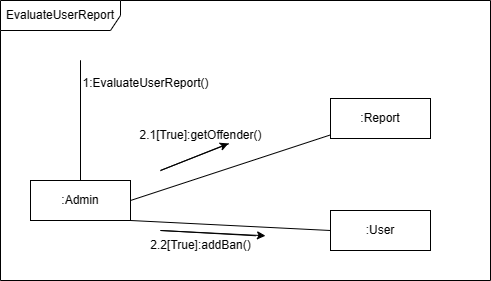

The diagram above was exported from draw.io. Its source (the exported page's mxGraphModel, read from the mxfile embedded in the PNG):
<mxGraphModel dx="335" dy="692" grid="1" gridSize="10" guides="1" tooltips="1" connect="1" arrows="1" fold="1" page="1" pageScale="1" pageWidth="850" pageHeight="1100" math="0" shadow="0">
  <root>
    <mxCell id="0" />
    <mxCell id="1" parent="0" />
    <mxCell id="8NQ2V_LfNQhPbRBRpHbh-11" value=":Admin" style="rounded=0;whiteSpace=wrap;html=1;" vertex="1" parent="1">
      <mxGeometry x="70" y="280" width="100" height="40" as="geometry" />
    </mxCell>
    <mxCell id="8NQ2V_LfNQhPbRBRpHbh-12" value="EvaluateUserReport" style="shape=umlFrame;whiteSpace=wrap;html=1;pointerEvents=0;width=120;height=30;" vertex="1" parent="1">
      <mxGeometry x="40" y="100" width="490" height="280" as="geometry" />
    </mxCell>
    <mxCell id="8NQ2V_LfNQhPbRBRpHbh-13" value="" style="endArrow=none;html=1;rounded=0;entryX=0.5;entryY=0;entryDx=0;entryDy=0;" edge="1" parent="1" target="8NQ2V_LfNQhPbRBRpHbh-11">
      <mxGeometry width="50" height="50" relative="1" as="geometry">
        <mxPoint x="120" y="230" as="sourcePoint" />
        <mxPoint x="190" y="350" as="targetPoint" />
        <Array as="points">
          <mxPoint x="120" y="160" />
        </Array>
      </mxGeometry>
    </mxCell>
    <mxCell id="8NQ2V_LfNQhPbRBRpHbh-14" value="" style="endArrow=none;html=1;rounded=0;exitX=1;exitY=0.5;exitDx=0;exitDy=0;" edge="1" parent="1" source="8NQ2V_LfNQhPbRBRpHbh-11" target="8NQ2V_LfNQhPbRBRpHbh-15">
      <mxGeometry width="50" height="50" relative="1" as="geometry">
        <mxPoint x="220" y="400" as="sourcePoint" />
        <mxPoint x="270" y="350" as="targetPoint" />
      </mxGeometry>
    </mxCell>
    <mxCell id="8NQ2V_LfNQhPbRBRpHbh-15" value=":Report" style="rounded=0;whiteSpace=wrap;html=1;" vertex="1" parent="1">
      <mxGeometry x="370" y="198" width="100" height="40" as="geometry" />
    </mxCell>
    <mxCell id="8NQ2V_LfNQhPbRBRpHbh-16" value="1:EvaluateUserReport()" style="text;html=1;align=center;verticalAlign=middle;resizable=0;points=[];autosize=1;strokeColor=none;fillColor=none;" vertex="1" parent="1">
      <mxGeometry x="110" y="168" width="150" height="30" as="geometry" />
    </mxCell>
    <mxCell id="8NQ2V_LfNQhPbRBRpHbh-17" value="2.1[True]:getOffender()" style="text;html=1;align=center;verticalAlign=middle;resizable=0;points=[];autosize=1;strokeColor=none;fillColor=none;" vertex="1" parent="1">
      <mxGeometry x="165" y="220" width="150" height="30" as="geometry" />
    </mxCell>
    <mxCell id="8NQ2V_LfNQhPbRBRpHbh-18" value=":User" style="rounded=0;whiteSpace=wrap;html=1;" vertex="1" parent="1">
      <mxGeometry x="370" y="310" width="100" height="40" as="geometry" />
    </mxCell>
    <mxCell id="8NQ2V_LfNQhPbRBRpHbh-19" value="" style="endArrow=classic;html=1;rounded=0;exitX=1;exitY=0.5;exitDx=0;exitDy=0;exitPerimeter=0;" edge="1" parent="1">
      <mxGeometry width="50" height="50" relative="1" as="geometry">
        <mxPoint x="268.36149984825545" y="243.20999704975804" as="sourcePoint" />
        <mxPoint x="268" y="243" as="targetPoint" />
        <Array as="points">
          <mxPoint x="200" y="270" />
        </Array>
      </mxGeometry>
    </mxCell>
    <mxCell id="8NQ2V_LfNQhPbRBRpHbh-20" value="" style="endArrow=none;html=1;rounded=0;entryX=1;entryY=1;entryDx=0;entryDy=0;exitX=0;exitY=0.5;exitDx=0;exitDy=0;" edge="1" parent="1" source="8NQ2V_LfNQhPbRBRpHbh-18" target="8NQ2V_LfNQhPbRBRpHbh-11">
      <mxGeometry width="50" height="50" relative="1" as="geometry">
        <mxPoint x="210" y="400" as="sourcePoint" />
        <mxPoint x="260" y="350" as="targetPoint" />
      </mxGeometry>
    </mxCell>
    <mxCell id="8NQ2V_LfNQhPbRBRpHbh-23" value="2.2[True]:addBan()" style="text;html=1;align=center;verticalAlign=middle;resizable=0;points=[];autosize=1;strokeColor=none;fillColor=none;" vertex="1" parent="1">
      <mxGeometry x="180" y="330" width="120" height="30" as="geometry" />
    </mxCell>
    <mxCell id="8NQ2V_LfNQhPbRBRpHbh-24" value="" style="endArrow=classic;html=1;rounded=0;" edge="1" parent="1">
      <mxGeometry width="50" height="50" relative="1" as="geometry">
        <mxPoint x="295" y="335.25" as="sourcePoint" />
        <mxPoint x="305" y="335.25" as="targetPoint" />
        <Array as="points">
          <mxPoint x="200" y="330" />
        </Array>
      </mxGeometry>
    </mxCell>
  </root>
</mxGraphModel>